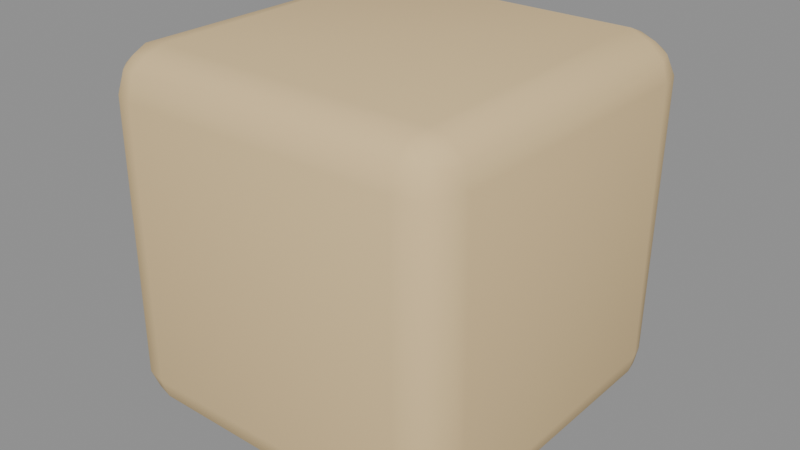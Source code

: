 # Source: sandstone_cell.blend  (saved by Blender 4.5.92; exported with 4.5.12 LTS)
import bpy
from mathutils import Matrix  # noqa: F401  (used for matrix-valued properties, if any)

bpy.ops.wm.read_factory_settings(use_empty=True)
scene = bpy.context.scene
scene.name = 'Scene'

# ---- materials (node trees are filled in below, after node groups)
mat_stone = bpy.data.materials.new('Stone')

# ---- material node trees
mat_stone.use_nodes = True; mat_stone.node_tree.nodes.clear()
_N = mat_stone.node_tree.nodes; _L = mat_stone.node_tree.links
n0 = _N.new('ShaderNodeBsdfPrincipled'); n0.name = 'Principled BSDF'; n0.location = (-200, 100)
n0.inputs[0].default_value = (0.7913, 0.5841, 0.3005, 1.0)
n0.inputs[2].default_value = 0.9
n1 = _N.new('ShaderNodeOutputMaterial'); n1.name = 'Material Output'; n1.location = (200, 100)
_L.new(n0.outputs[0], n1.inputs[0])
n1.is_active_output = True

# ---- meshes
me_sandstonecell = bpy.data.meshes.new('SandstoneCell')
me_sandstonecell.from_pydata([(-0.3799, -0.3796, -0.4903), (-0.39, -0.4939, -0.3859), (-0.4946, -0.3894, -0.3887), (-0.3857, -0.4433, -0.4808), (-0.4456, -0.39, -0.4778), (-0.4385, -0.4375, -0.4632), (-0.4416, -0.4856, -0.3816), (-0.3839, -0.4784, -0.4385), (-0.432, -0.4677, -0.4345), (-0.4819, -0.3841, -0.438), (-0.4825, -0.4449, -0.3853), (-0.4634, -0.4365, -0.4382), (-0.3833, -0.4988, 0.3811), (-0.3871, -0.3812, 0.4913), (-0.4996, -0.3898, 0.3795), (-0.3877, -0.4794, 0.4438), (-0.442, -0.4819, 0.3825), (-0.4399, -0.4627, 0.4382), (-0.4428, -0.3897, 0.4837), (-0.3825, -0.436, 0.4772), (-0.4371, -0.4326, 0.4671), (-0.475, -0.4439, 0.3907), (-0.4856, -0.386, 0.4342), (-0.4623, -0.4354, 0.4433), (-0.3813, 0.3904, -0.4945), (-0.4891, 0.388, -0.3868), (-0.3793, 0.4935, -0.3887), (-0.445, 0.3846, -0.4839), (-0.3798, 0.4453, -0.4837), (-0.4424, 0.438, -0.47), (-0.4798, 0.4437, -0.388), (-0.4812, 0.3898, -0.4406), (-0.4679, 0.4423, -0.4338), (-0.3803, 0.4826, -0.441), (-0.4376, 0.4843, -0.3833), (-0.4407, 0.4636, -0.4387), (-0.3817, 0.3857, 0.4956), (-0.3811, 0.4903, 0.3866), (-0.497, 0.3857, 0.389), (-0.388, 0.4453, 0.4752), (-0.4392, 0.3855, 0.4771), (-0.4369, 0.4373, 0.4654), (-0.4373, 0.4744, 0.3835), (-0.3816, 0.476, 0.4443), (-0.4412, 0.4682, 0.4337), (-0.4809, 0.3841, 0.4349), (-0.4779, 0.4397, 0.3873), (-0.4656, 0.4383, 0.4379), (0.3826, -0.3802, -0.5), (0.4995, -0.3806, -0.385), (0.3883, -0.4929, -0.3837), (0.4374, -0.3872, -0.4821), (0.3826, -0.4344, -0.4822), (0.4363, -0.4386, -0.4622), (0.48, -0.4393, -0.3879), (0.4776, -0.3899, -0.4433), (0.4632, -0.4334, -0.4376), (0.3803, -0.4808, -0.4445), (0.4407, -0.481, -0.3807), (0.4347, -0.4618, -0.4406), (0.3908, -0.3834, 0.4895), (0.3887, -0.4977, 0.3833), (0.4908, -0.381, 0.3801), (0.3879, -0.4412, 0.4825), (0.4374, -0.3901, 0.4853), (0.4395, -0.4416, 0.4717), (0.4449, -0.4841, 0.3792), (0.3863, -0.4846, 0.4427), (0.4372, -0.4635, 0.4384), (0.4836, -0.3811, 0.4412), (0.4814, -0.442, 0.3806), (0.4611, -0.4333, 0.4341), (0.3841, 0.3828, -0.4936), (0.3854, 0.4993, -0.3858), (0.4933, 0.3868, -0.3821), (0.3901, 0.4377, -0.4757), (0.4457, 0.3908, -0.4848), (0.4362, 0.4409, -0.4621), (0.4344, 0.479, -0.3823), (0.3881, 0.4807, -0.4434), (0.4365, 0.4607, -0.4398), (0.4794, 0.3889, -0.4389), (0.4793, 0.4369, -0.3872), (0.4681, 0.4369, -0.4415), (0.3889, 0.3859, 0.5006), (0.4954, 0.3865, 0.3841), (0.3863, 0.5, 0.3908), (0.4419, 0.3842, 0.4751), (0.3891, 0.4386, 0.4789), (0.4323, 0.432, 0.4647), (0.486, 0.4428, 0.3875), (0.4823, 0.3823, 0.436), (0.4673, 0.4324, 0.4387), (0.3852, 0.4808, 0.4354), (0.4347, 0.48, 0.3807), (0.4393, 0.4637, 0.4391)], [], [(0, 3, 5, 4), (3, 7, 8, 5), (1, 6, 8, 7), (6, 10, 11, 8), (2, 9, 11, 10), (9, 4, 5, 11), (5, 8, 11), (12, 15, 17, 16), (15, 19, 20, 17), (13, 18, 20, 19), (18, 22, 23, 20), (14, 21, 23, 22), (21, 16, 17, 23), (17, 20, 23), (24, 27, 29, 28), (27, 31, 32, 29), (25, 30, 32, 31), (30, 34, 35, 32), (26, 33, 35, 34), (33, 28, 29, 35), (29, 32, 35), (36, 39, 41, 40), (39, 43, 44, 41), (37, 42, 44, 43), (42, 46, 47, 44), (38, 45, 47, 46), (45, 40, 41, 47), (41, 44, 47), (48, 51, 53, 52), (51, 55, 56, 53), (49, 54, 56, 55), (54, 58, 59, 56), (50, 57, 59, 58), (57, 52, 53, 59), (53, 56, 59), (60, 63, 65, 64), (63, 67, 68, 65), (61, 66, 68, 67), (66, 70, 71, 68), (62, 69, 71, 70), (69, 64, 65, 71), (65, 68, 71), (72, 75, 77, 76), (75, 79, 80, 77), (73, 78, 80, 79), (78, 82, 83, 80), (74, 81, 83, 82), (81, 76, 77, 83), (77, 80, 83), (84, 87, 89, 88), (87, 91, 92, 89), (85, 90, 92, 91), (90, 94, 95, 92), (86, 93, 95, 94), (93, 88, 89, 95), (89, 92, 95), (24, 0, 4, 27), (27, 4, 9, 31), (31, 9, 2, 25), (1, 12, 16, 6), (6, 16, 21, 10), (10, 21, 14, 2), (13, 36, 40, 18), (18, 40, 45, 22), (22, 45, 38, 14), (37, 26, 34, 42), (42, 34, 30, 46), (46, 30, 25, 38), (72, 24, 28, 75), (75, 28, 33, 79), (79, 33, 26, 73), (36, 84, 88, 39), (39, 88, 93, 43), (43, 93, 86, 37), (85, 74, 82, 90), (90, 82, 78, 94), (94, 78, 73, 86), (48, 72, 76, 51), (51, 76, 81, 55), (55, 81, 74, 49), (84, 60, 64, 87), (87, 64, 69, 91), (91, 69, 62, 85), (61, 50, 58, 66), (66, 58, 54, 70), (70, 54, 49, 62), (0, 48, 52, 3), (3, 52, 57, 7), (7, 57, 50, 1), (60, 13, 19, 63), (63, 19, 15, 67), (67, 15, 12, 61), (24, 72, 48, 0), (2, 14, 38, 25), (50, 61, 12, 1), (84, 36, 13, 60), (26, 37, 86, 73), (74, 85, 62, 49)])
me_sandstonecell.polygons.foreach_set('use_smooth', [True] * 98)
me_sandstonecell.materials.append(mat_stone)
me_sandstonecell.update()

# ---- objects
ob_sandstonecell = bpy.data.objects.new('SandstoneCell', me_sandstonecell)

# ---- transforms, parenting, visibility, modifiers, constraints
ob_sandstonecell.location = (0.0, 0.0, 0.0)

# ---- collection membership
scene.collection.objects.link(ob_sandstonecell)

# ---- scene / render settings (as saved in the file)
scene.frame_start = 1; scene.frame_end = 250; scene.frame_set(1)
scene.render.engine = 'BLENDER_EEVEE_NEXT'
bpy.context.view_layer.update()

# ---- added for rendering (the .blend has no active camera and no usable light): camera, sun + grey world if the file has none
cam_auto = bpy.data.cameras.new('AutoCamera')
cam_auto.lens = 50.0
cam_auto.sensor_width = 36.0
cam_auto.clip_end = 1000.0
ob_auto_camera = bpy.data.objects.new('AutoCamera', cam_auto)
scene.collection.objects.link(ob_auto_camera)
ob_auto_camera.location = (1.60171, -1.92152, 1.28174)
ob_auto_camera.rotation_euler = (1.09748, -7.21219e-08, 0.694738)
scene.camera = ob_auto_camera
light_auto_sun = bpy.data.lights.new('AutoSun', 'SUN')
light_auto_sun.energy = 3.0
light_auto_sun.angle = 0.0523599
ob_auto_sun = bpy.data.objects.new('AutoSun', light_auto_sun)
scene.collection.objects.link(ob_auto_sun)
ob_auto_sun.rotation_euler = (0.872665, 0.174533, 0.523599)
if scene.world is None:
    world_auto = bpy.data.worlds.new('AutoWorld')
    world_auto.color = (0.3, 0.3, 0.3)
    scene.world = world_auto
bpy.context.view_layer.update()
